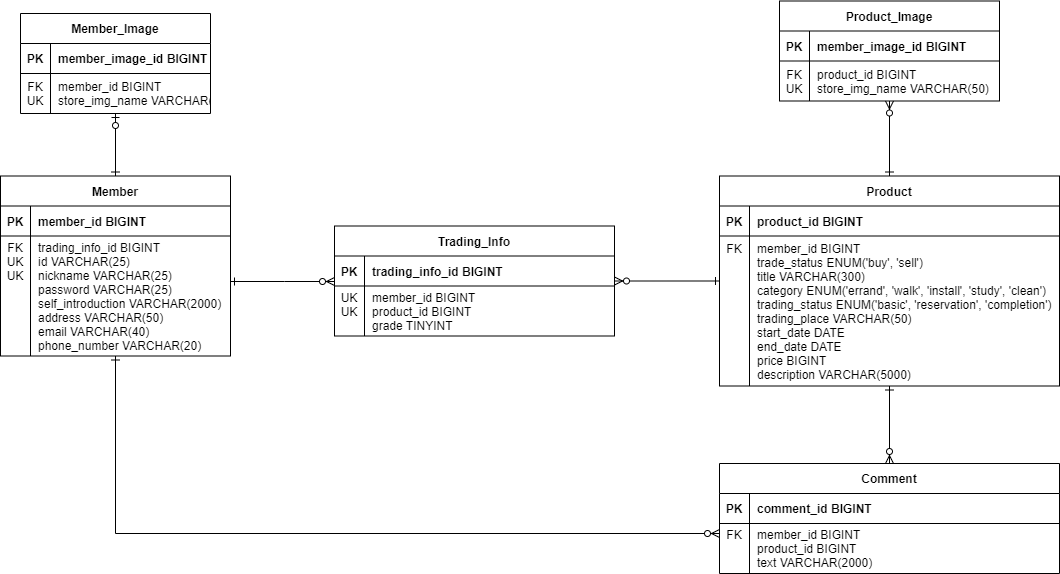

The diagram above was exported from draw.io. Its source (the exported page's mxGraphModel, read from the mxfile embedded in the PNG):
<mxGraphModel dx="1221" dy="644" grid="1" gridSize="10" guides="1" tooltips="1" connect="1" arrows="1" fold="1" page="1" pageScale="1" pageWidth="1169" pageHeight="827" background="none" math="0" shadow="0">
  <root>
    <mxCell id="0" />
    <mxCell id="1" parent="0" />
    <mxCell id="nFF95CM0i2-_1tQQdhGC-1" value="Member" style="shape=table;startSize=30;container=1;collapsible=1;childLayout=tableLayout;fixedRows=1;rowLines=0;fontStyle=1;align=center;resizeLast=1;" parent="1" vertex="1">
      <mxGeometry x="56" y="292.5" width="230" height="180" as="geometry" />
    </mxCell>
    <mxCell id="nFF95CM0i2-_1tQQdhGC-2" value="" style="shape=tableRow;horizontal=0;startSize=0;swimlaneHead=0;swimlaneBody=0;fillColor=none;collapsible=0;dropTarget=0;points=[[0,0.5],[1,0.5]];portConstraint=eastwest;top=0;left=0;right=0;bottom=1;" parent="nFF95CM0i2-_1tQQdhGC-1" vertex="1">
      <mxGeometry y="30" width="230" height="30" as="geometry" />
    </mxCell>
    <mxCell id="nFF95CM0i2-_1tQQdhGC-3" value="PK" style="shape=partialRectangle;connectable=0;fillColor=none;top=0;left=0;bottom=0;right=0;fontStyle=1;overflow=hidden;" parent="nFF95CM0i2-_1tQQdhGC-2" vertex="1">
      <mxGeometry width="30" height="30" as="geometry">
        <mxRectangle width="30" height="30" as="alternateBounds" />
      </mxGeometry>
    </mxCell>
    <mxCell id="nFF95CM0i2-_1tQQdhGC-4" value="member_id BIGINT" style="shape=partialRectangle;connectable=0;fillColor=none;top=0;left=0;bottom=0;right=0;align=left;spacingLeft=6;fontStyle=1;overflow=hidden;" parent="nFF95CM0i2-_1tQQdhGC-2" vertex="1">
      <mxGeometry x="30" width="200" height="30" as="geometry">
        <mxRectangle width="200" height="30" as="alternateBounds" />
      </mxGeometry>
    </mxCell>
    <mxCell id="nFF95CM0i2-_1tQQdhGC-5" value="" style="shape=tableRow;horizontal=0;startSize=0;swimlaneHead=0;swimlaneBody=0;fillColor=none;collapsible=0;dropTarget=0;points=[[0,0.5],[1,0.5]];portConstraint=eastwest;top=0;left=0;right=0;bottom=0;" parent="nFF95CM0i2-_1tQQdhGC-1" vertex="1">
      <mxGeometry y="60" width="230" height="120" as="geometry" />
    </mxCell>
    <mxCell id="nFF95CM0i2-_1tQQdhGC-6" value="FK&#10;UK&#10;UK&#10;&#10;&#10;&#10;&#10;" style="shape=partialRectangle;connectable=0;fillColor=none;top=0;left=0;bottom=0;right=0;editable=1;overflow=hidden;" parent="nFF95CM0i2-_1tQQdhGC-5" vertex="1">
      <mxGeometry width="30" height="120" as="geometry">
        <mxRectangle width="30" height="120" as="alternateBounds" />
      </mxGeometry>
    </mxCell>
    <mxCell id="nFF95CM0i2-_1tQQdhGC-7" value="trading_info_id BIGINT&#10;id VARCHAR(25)&#10;nickname VARCHAR(25)&#10;password VARCHAR(25)&#10;self_introduction VARCHAR(2000)&#10;address VARCHAR(50)&#10;email VARCHAR(40)&#10;phone_number VARCHAR(20)" style="shape=partialRectangle;connectable=0;fillColor=none;top=0;left=0;bottom=0;right=0;align=left;spacingLeft=6;overflow=hidden;" parent="nFF95CM0i2-_1tQQdhGC-5" vertex="1">
      <mxGeometry x="30" width="200" height="120" as="geometry">
        <mxRectangle width="200" height="120" as="alternateBounds" />
      </mxGeometry>
    </mxCell>
    <mxCell id="nFF95CM0i2-_1tQQdhGC-31" value="Member_Image" style="shape=table;startSize=30;container=1;collapsible=1;childLayout=tableLayout;fixedRows=1;rowLines=0;fontStyle=1;align=center;resizeLast=1;" parent="1" vertex="1">
      <mxGeometry x="76" y="130" width="190" height="100" as="geometry" />
    </mxCell>
    <mxCell id="nFF95CM0i2-_1tQQdhGC-32" value="" style="shape=tableRow;horizontal=0;startSize=0;swimlaneHead=0;swimlaneBody=0;fillColor=none;collapsible=0;dropTarget=0;points=[[0,0.5],[1,0.5]];portConstraint=eastwest;top=0;left=0;right=0;bottom=1;" parent="nFF95CM0i2-_1tQQdhGC-31" vertex="1">
      <mxGeometry y="30" width="190" height="30" as="geometry" />
    </mxCell>
    <mxCell id="nFF95CM0i2-_1tQQdhGC-33" value="PK" style="shape=partialRectangle;connectable=0;fillColor=none;top=0;left=0;bottom=0;right=0;fontStyle=1;overflow=hidden;" parent="nFF95CM0i2-_1tQQdhGC-32" vertex="1">
      <mxGeometry width="30" height="30" as="geometry">
        <mxRectangle width="30" height="30" as="alternateBounds" />
      </mxGeometry>
    </mxCell>
    <mxCell id="nFF95CM0i2-_1tQQdhGC-34" value="member_image_id BIGINT" style="shape=partialRectangle;connectable=0;fillColor=none;top=0;left=0;bottom=0;right=0;align=left;spacingLeft=6;fontStyle=1;overflow=hidden;" parent="nFF95CM0i2-_1tQQdhGC-32" vertex="1">
      <mxGeometry x="30" width="160" height="30" as="geometry">
        <mxRectangle width="160" height="30" as="alternateBounds" />
      </mxGeometry>
    </mxCell>
    <mxCell id="nFF95CM0i2-_1tQQdhGC-35" value="" style="shape=tableRow;horizontal=0;startSize=0;swimlaneHead=0;swimlaneBody=0;fillColor=none;collapsible=0;dropTarget=0;points=[[0,0.5],[1,0.5]];portConstraint=eastwest;top=0;left=0;right=0;bottom=0;" parent="nFF95CM0i2-_1tQQdhGC-31" vertex="1">
      <mxGeometry y="60" width="190" height="40" as="geometry" />
    </mxCell>
    <mxCell id="nFF95CM0i2-_1tQQdhGC-36" value="FK&#10;UK" style="shape=partialRectangle;connectable=0;fillColor=none;top=0;left=0;bottom=0;right=0;editable=1;overflow=hidden;" parent="nFF95CM0i2-_1tQQdhGC-35" vertex="1">
      <mxGeometry width="30" height="40" as="geometry">
        <mxRectangle width="30" height="40" as="alternateBounds" />
      </mxGeometry>
    </mxCell>
    <mxCell id="nFF95CM0i2-_1tQQdhGC-37" value="member_id BIGINT&#10;store_img_name VARCHAR(50)" style="shape=partialRectangle;connectable=0;fillColor=none;top=0;left=0;bottom=0;right=0;align=left;spacingLeft=6;overflow=hidden;" parent="nFF95CM0i2-_1tQQdhGC-35" vertex="1">
      <mxGeometry x="30" width="160" height="40" as="geometry">
        <mxRectangle width="160" height="40" as="alternateBounds" />
      </mxGeometry>
    </mxCell>
    <mxCell id="nFF95CM0i2-_1tQQdhGC-38" value="Product" style="shape=table;startSize=30;container=1;collapsible=1;childLayout=tableLayout;fixedRows=1;rowLines=0;fontStyle=1;align=center;resizeLast=1;" parent="1" vertex="1">
      <mxGeometry x="775" y="292.5" width="340" height="210" as="geometry" />
    </mxCell>
    <mxCell id="nFF95CM0i2-_1tQQdhGC-39" value="" style="shape=tableRow;horizontal=0;startSize=0;swimlaneHead=0;swimlaneBody=0;fillColor=none;collapsible=0;dropTarget=0;points=[[0,0.5],[1,0.5]];portConstraint=eastwest;top=0;left=0;right=0;bottom=1;" parent="nFF95CM0i2-_1tQQdhGC-38" vertex="1">
      <mxGeometry y="30" width="340" height="30" as="geometry" />
    </mxCell>
    <mxCell id="nFF95CM0i2-_1tQQdhGC-40" value="PK" style="shape=partialRectangle;connectable=0;fillColor=none;top=0;left=0;bottom=0;right=0;fontStyle=1;overflow=hidden;" parent="nFF95CM0i2-_1tQQdhGC-39" vertex="1">
      <mxGeometry width="30" height="30" as="geometry">
        <mxRectangle width="30" height="30" as="alternateBounds" />
      </mxGeometry>
    </mxCell>
    <mxCell id="nFF95CM0i2-_1tQQdhGC-41" value="product_id BIGINT" style="shape=partialRectangle;connectable=0;fillColor=none;top=0;left=0;bottom=0;right=0;align=left;spacingLeft=6;fontStyle=1;overflow=hidden;" parent="nFF95CM0i2-_1tQQdhGC-39" vertex="1">
      <mxGeometry x="30" width="310" height="30" as="geometry">
        <mxRectangle width="310" height="30" as="alternateBounds" />
      </mxGeometry>
    </mxCell>
    <mxCell id="nFF95CM0i2-_1tQQdhGC-42" value="" style="shape=tableRow;horizontal=0;startSize=0;swimlaneHead=0;swimlaneBody=0;fillColor=none;collapsible=0;dropTarget=0;points=[[0,0.5],[1,0.5]];portConstraint=eastwest;top=0;left=0;right=0;bottom=0;" parent="nFF95CM0i2-_1tQQdhGC-38" vertex="1">
      <mxGeometry y="60" width="340" height="150" as="geometry" />
    </mxCell>
    <mxCell id="nFF95CM0i2-_1tQQdhGC-43" value="FK&#10;&#10;&#10;&#10;&#10;&#10;&#10;&#10;&#10;" style="shape=partialRectangle;connectable=0;fillColor=none;top=0;left=0;bottom=0;right=0;editable=1;overflow=hidden;" parent="nFF95CM0i2-_1tQQdhGC-42" vertex="1">
      <mxGeometry width="30" height="150" as="geometry">
        <mxRectangle width="30" height="150" as="alternateBounds" />
      </mxGeometry>
    </mxCell>
    <mxCell id="nFF95CM0i2-_1tQQdhGC-44" value="member_id BIGINT&#10;trade_status ENUM('buy', 'sell')&#10;title VARCHAR(300)&#10;category ENUM('errand', 'walk', 'install', 'study', 'clean')&#10;trading_status ENUM('basic', 'reservation', 'completion')&#10;trading_place VARCHAR(50)&#10;start_date DATE&#10;end_date DATE&#10;price BIGINT&#10;description VARCHAR(5000)" style="shape=partialRectangle;connectable=0;fillColor=none;top=0;left=0;bottom=0;right=0;align=left;spacingLeft=6;overflow=hidden;" parent="nFF95CM0i2-_1tQQdhGC-42" vertex="1">
      <mxGeometry x="30" width="310" height="150" as="geometry">
        <mxRectangle width="310" height="150" as="alternateBounds" />
      </mxGeometry>
    </mxCell>
    <mxCell id="nFF95CM0i2-_1tQQdhGC-45" value="Product_Image" style="shape=table;startSize=30;container=1;collapsible=1;childLayout=tableLayout;fixedRows=1;rowLines=0;fontStyle=1;align=center;resizeLast=1;" parent="1" vertex="1">
      <mxGeometry x="835" y="117.5" width="220" height="100" as="geometry" />
    </mxCell>
    <mxCell id="nFF95CM0i2-_1tQQdhGC-46" value="" style="shape=tableRow;horizontal=0;startSize=0;swimlaneHead=0;swimlaneBody=0;fillColor=none;collapsible=0;dropTarget=0;points=[[0,0.5],[1,0.5]];portConstraint=eastwest;top=0;left=0;right=0;bottom=1;" parent="nFF95CM0i2-_1tQQdhGC-45" vertex="1">
      <mxGeometry y="30" width="220" height="30" as="geometry" />
    </mxCell>
    <mxCell id="nFF95CM0i2-_1tQQdhGC-47" value="PK" style="shape=partialRectangle;connectable=0;fillColor=none;top=0;left=0;bottom=0;right=0;fontStyle=1;overflow=hidden;" parent="nFF95CM0i2-_1tQQdhGC-46" vertex="1">
      <mxGeometry width="30" height="30" as="geometry">
        <mxRectangle width="30" height="30" as="alternateBounds" />
      </mxGeometry>
    </mxCell>
    <mxCell id="nFF95CM0i2-_1tQQdhGC-48" value="member_image_id BIGINT" style="shape=partialRectangle;connectable=0;fillColor=none;top=0;left=0;bottom=0;right=0;align=left;spacingLeft=6;fontStyle=1;overflow=hidden;" parent="nFF95CM0i2-_1tQQdhGC-46" vertex="1">
      <mxGeometry x="30" width="190" height="30" as="geometry">
        <mxRectangle width="190" height="30" as="alternateBounds" />
      </mxGeometry>
    </mxCell>
    <mxCell id="nFF95CM0i2-_1tQQdhGC-49" value="" style="shape=tableRow;horizontal=0;startSize=0;swimlaneHead=0;swimlaneBody=0;fillColor=none;collapsible=0;dropTarget=0;points=[[0,0.5],[1,0.5]];portConstraint=eastwest;top=0;left=0;right=0;bottom=0;" parent="nFF95CM0i2-_1tQQdhGC-45" vertex="1">
      <mxGeometry y="60" width="220" height="40" as="geometry" />
    </mxCell>
    <mxCell id="nFF95CM0i2-_1tQQdhGC-50" value="FK&#10;UK" style="shape=partialRectangle;connectable=0;fillColor=none;top=0;left=0;bottom=0;right=0;editable=1;overflow=hidden;" parent="nFF95CM0i2-_1tQQdhGC-49" vertex="1">
      <mxGeometry width="30" height="40" as="geometry">
        <mxRectangle width="30" height="40" as="alternateBounds" />
      </mxGeometry>
    </mxCell>
    <mxCell id="nFF95CM0i2-_1tQQdhGC-51" value="product_id BIGINT&#10;store_img_name VARCHAR(50)" style="shape=partialRectangle;connectable=0;fillColor=none;top=0;left=0;bottom=0;right=0;align=left;spacingLeft=6;overflow=hidden;" parent="nFF95CM0i2-_1tQQdhGC-49" vertex="1">
      <mxGeometry x="30" width="190" height="40" as="geometry">
        <mxRectangle width="190" height="40" as="alternateBounds" />
      </mxGeometry>
    </mxCell>
    <mxCell id="nFF95CM0i2-_1tQQdhGC-55" value="Comment" style="shape=table;startSize=30;container=1;collapsible=1;childLayout=tableLayout;fixedRows=1;rowLines=0;fontStyle=1;align=center;resizeLast=1;" parent="1" vertex="1">
      <mxGeometry x="775" y="580" width="340" height="110" as="geometry" />
    </mxCell>
    <mxCell id="nFF95CM0i2-_1tQQdhGC-56" value="" style="shape=tableRow;horizontal=0;startSize=0;swimlaneHead=0;swimlaneBody=0;fillColor=none;collapsible=0;dropTarget=0;points=[[0,0.5],[1,0.5]];portConstraint=eastwest;top=0;left=0;right=0;bottom=1;" parent="nFF95CM0i2-_1tQQdhGC-55" vertex="1">
      <mxGeometry y="30" width="340" height="30" as="geometry" />
    </mxCell>
    <mxCell id="nFF95CM0i2-_1tQQdhGC-57" value="PK" style="shape=partialRectangle;connectable=0;fillColor=none;top=0;left=0;bottom=0;right=0;fontStyle=1;overflow=hidden;" parent="nFF95CM0i2-_1tQQdhGC-56" vertex="1">
      <mxGeometry width="30" height="30" as="geometry">
        <mxRectangle width="30" height="30" as="alternateBounds" />
      </mxGeometry>
    </mxCell>
    <mxCell id="nFF95CM0i2-_1tQQdhGC-58" value="comment_id BIGINT" style="shape=partialRectangle;connectable=0;fillColor=none;top=0;left=0;bottom=0;right=0;align=left;spacingLeft=6;fontStyle=1;overflow=hidden;" parent="nFF95CM0i2-_1tQQdhGC-56" vertex="1">
      <mxGeometry x="30" width="310" height="30" as="geometry">
        <mxRectangle width="310" height="30" as="alternateBounds" />
      </mxGeometry>
    </mxCell>
    <mxCell id="nFF95CM0i2-_1tQQdhGC-59" value="" style="shape=tableRow;horizontal=0;startSize=0;swimlaneHead=0;swimlaneBody=0;fillColor=none;collapsible=0;dropTarget=0;points=[[0,0.5],[1,0.5]];portConstraint=eastwest;top=0;left=0;right=0;bottom=0;" parent="nFF95CM0i2-_1tQQdhGC-55" vertex="1">
      <mxGeometry y="60" width="340" height="50" as="geometry" />
    </mxCell>
    <mxCell id="nFF95CM0i2-_1tQQdhGC-60" value="FK&#10;&#10;" style="shape=partialRectangle;connectable=0;fillColor=none;top=0;left=0;bottom=0;right=0;editable=1;overflow=hidden;" parent="nFF95CM0i2-_1tQQdhGC-59" vertex="1">
      <mxGeometry width="30" height="50" as="geometry">
        <mxRectangle width="30" height="50" as="alternateBounds" />
      </mxGeometry>
    </mxCell>
    <mxCell id="nFF95CM0i2-_1tQQdhGC-61" value="member_id BIGINT&#10;product_id BIGINT&#10;text VARCHAR(2000)" style="shape=partialRectangle;connectable=0;fillColor=none;top=0;left=0;bottom=0;right=0;align=left;spacingLeft=6;overflow=hidden;" parent="nFF95CM0i2-_1tQQdhGC-59" vertex="1">
      <mxGeometry x="30" width="310" height="50" as="geometry">
        <mxRectangle width="310" height="50" as="alternateBounds" />
      </mxGeometry>
    </mxCell>
    <mxCell id="nFF95CM0i2-_1tQQdhGC-63" value="" style="edgeStyle=orthogonalEdgeStyle;fontSize=12;html=1;endArrow=ERone;endFill=0;startArrow=ERzeroToOne;rounded=0;startFill=0;" parent="1" source="nFF95CM0i2-_1tQQdhGC-31" edge="1" target="nFF95CM0i2-_1tQQdhGC-1">
      <mxGeometry width="100" height="100" relative="1" as="geometry">
        <mxPoint x="36" y="283" as="sourcePoint" />
        <mxPoint x="171" y="488" as="targetPoint" />
      </mxGeometry>
    </mxCell>
    <mxCell id="nFF95CM0i2-_1tQQdhGC-64" value="" style="edgeStyle=orthogonalEdgeStyle;fontSize=12;html=1;endArrow=ERzeroToMany;endFill=1;startArrow=ERone;rounded=0;startFill=0;" parent="1" source="nFF95CM0i2-_1tQQdhGC-1" target="9kTjJ4y8mfRkh3PThBd8-1" edge="1">
      <mxGeometry width="100" height="100" relative="1" as="geometry">
        <mxPoint x="500" y="470" as="sourcePoint" />
        <mxPoint x="600" y="370" as="targetPoint" />
        <Array as="points">
          <mxPoint x="340" y="398" />
          <mxPoint x="340" y="398" />
        </Array>
      </mxGeometry>
    </mxCell>
    <mxCell id="nFF95CM0i2-_1tQQdhGC-65" value="" style="edgeStyle=orthogonalEdgeStyle;fontSize=12;html=1;endArrow=ERzeroToMany;endFill=1;startArrow=ERone;rounded=0;startFill=0;" parent="1" source="nFF95CM0i2-_1tQQdhGC-38" target="nFF95CM0i2-_1tQQdhGC-45" edge="1">
      <mxGeometry width="100" height="100" relative="1" as="geometry">
        <mxPoint x="655" y="407.5" as="sourcePoint" />
        <mxPoint x="755" y="322.5" as="targetPoint" />
      </mxGeometry>
    </mxCell>
    <mxCell id="nFF95CM0i2-_1tQQdhGC-66" value="" style="edgeStyle=orthogonalEdgeStyle;fontSize=12;html=1;endArrow=ERzeroToMany;endFill=1;startArrow=ERone;rounded=0;startFill=0;" parent="1" source="nFF95CM0i2-_1tQQdhGC-38" target="nFF95CM0i2-_1tQQdhGC-55" edge="1">
      <mxGeometry width="100" height="100" relative="1" as="geometry">
        <mxPoint x="655" y="407.5" as="sourcePoint" />
        <mxPoint x="755" y="322.5" as="targetPoint" />
      </mxGeometry>
    </mxCell>
    <mxCell id="9kTjJ4y8mfRkh3PThBd8-1" value="Trading_Info" style="shape=table;startSize=30;container=1;collapsible=1;childLayout=tableLayout;fixedRows=1;rowLines=0;fontStyle=1;align=center;resizeLast=1;" parent="1" vertex="1">
      <mxGeometry x="390" y="342.5" width="280" height="110" as="geometry" />
    </mxCell>
    <mxCell id="9kTjJ4y8mfRkh3PThBd8-2" value="" style="shape=tableRow;horizontal=0;startSize=0;swimlaneHead=0;swimlaneBody=0;fillColor=none;collapsible=0;dropTarget=0;points=[[0,0.5],[1,0.5]];portConstraint=eastwest;top=0;left=0;right=0;bottom=1;" parent="9kTjJ4y8mfRkh3PThBd8-1" vertex="1">
      <mxGeometry y="30" width="280" height="30" as="geometry" />
    </mxCell>
    <mxCell id="9kTjJ4y8mfRkh3PThBd8-3" value="PK" style="shape=partialRectangle;connectable=0;fillColor=none;top=0;left=0;bottom=0;right=0;fontStyle=1;overflow=hidden;" parent="9kTjJ4y8mfRkh3PThBd8-2" vertex="1">
      <mxGeometry width="30" height="30" as="geometry">
        <mxRectangle width="30" height="30" as="alternateBounds" />
      </mxGeometry>
    </mxCell>
    <mxCell id="9kTjJ4y8mfRkh3PThBd8-4" value="trading_info_id BIGINT" style="shape=partialRectangle;connectable=0;fillColor=none;top=0;left=0;bottom=0;right=0;align=left;spacingLeft=6;fontStyle=1;overflow=hidden;" parent="9kTjJ4y8mfRkh3PThBd8-2" vertex="1">
      <mxGeometry x="30" width="250" height="30" as="geometry">
        <mxRectangle width="250" height="30" as="alternateBounds" />
      </mxGeometry>
    </mxCell>
    <mxCell id="9kTjJ4y8mfRkh3PThBd8-5" value="" style="shape=tableRow;horizontal=0;startSize=0;swimlaneHead=0;swimlaneBody=0;fillColor=none;collapsible=0;dropTarget=0;points=[[0,0.5],[1,0.5]];portConstraint=eastwest;top=0;left=0;right=0;bottom=0;" parent="9kTjJ4y8mfRkh3PThBd8-1" vertex="1">
      <mxGeometry y="60" width="280" height="50" as="geometry" />
    </mxCell>
    <mxCell id="9kTjJ4y8mfRkh3PThBd8-6" value="UK&#10;UK&#10;" style="shape=partialRectangle;connectable=0;fillColor=none;top=0;left=0;bottom=0;right=0;editable=1;overflow=hidden;" parent="9kTjJ4y8mfRkh3PThBd8-5" vertex="1">
      <mxGeometry width="30" height="50" as="geometry">
        <mxRectangle width="30" height="50" as="alternateBounds" />
      </mxGeometry>
    </mxCell>
    <mxCell id="9kTjJ4y8mfRkh3PThBd8-7" value="member_id BIGINT&#10;product_id BIGINT&#10;grade TINYINT" style="shape=partialRectangle;connectable=0;fillColor=none;top=0;left=0;bottom=0;right=0;align=left;spacingLeft=6;overflow=hidden;" parent="9kTjJ4y8mfRkh3PThBd8-5" vertex="1">
      <mxGeometry x="30" width="250" height="50" as="geometry">
        <mxRectangle width="250" height="50" as="alternateBounds" />
      </mxGeometry>
    </mxCell>
    <mxCell id="9kTjJ4y8mfRkh3PThBd8-8" value="" style="edgeStyle=orthogonalEdgeStyle;fontSize=12;html=1;endArrow=ERzeroToMany;endFill=1;startArrow=ERone;rounded=0;startFill=0;" parent="1" source="nFF95CM0i2-_1tQQdhGC-38" target="9kTjJ4y8mfRkh3PThBd8-1" edge="1">
      <mxGeometry width="100" height="100" relative="1" as="geometry">
        <mxPoint x="420" y="537.0588235294117" as="sourcePoint" />
        <mxPoint x="630.0588235294119" y="420" as="targetPoint" />
        <Array as="points" />
      </mxGeometry>
    </mxCell>
    <mxCell id="zBWWx3IDLwJrhb7gBynL-1" value="" style="edgeStyle=orthogonalEdgeStyle;fontSize=12;html=1;endArrow=ERzeroToMany;endFill=1;startArrow=ERone;rounded=0;startFill=0;" edge="1" parent="1" source="nFF95CM0i2-_1tQQdhGC-1" target="nFF95CM0i2-_1tQQdhGC-55">
      <mxGeometry width="100" height="100" relative="1" as="geometry">
        <mxPoint x="296" y="360" as="sourcePoint" />
        <mxPoint x="400" y="358.0000000000001" as="targetPoint" />
        <Array as="points">
          <mxPoint x="171" y="650" />
        </Array>
      </mxGeometry>
    </mxCell>
  </root>
</mxGraphModel>